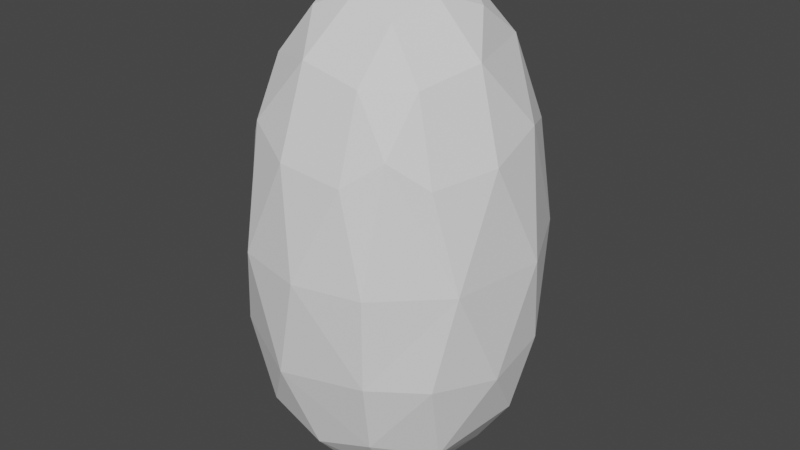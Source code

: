 # Source: Cristal_3.blend  (saved by Blender 2.80.74; exported with 4.5.12 LTS)
import bpy
from mathutils import Matrix  # noqa: F401  (used for matrix-valued properties, if any)

bpy.ops.wm.read_factory_settings(use_empty=True)
scene = bpy.context.scene
scene.name = 'Scene'

# ---- collections
col_collection = bpy.data.collections.new('Collection'); scene.collection.children.link(col_collection)

# ---- world
world_world = bpy.data.worlds.new('World'); scene.world = world_world
world_world.use_nodes = True; world_world.node_tree.nodes.clear()
_N = world_world.node_tree.nodes; _L = world_world.node_tree.links
n0 = _N.new('ShaderNodeOutputWorld'); n0.name = 'World Output'; n0.location = (300, 300)
n1 = _N.new('ShaderNodeBackground'); n1.name = 'Background'; n1.location = (10, 300)
n1.inputs[0].default_value = (0.05088, 0.05088, 0.05088, 1.0)
_L.new(n1.outputs[0], n0.inputs[0])
n0.is_active_output = True
world_world.color = (0.05088, 0.05088, 0.05088)
world_world.use_sun_shadow = False
world_world.sun_shadow_jitter_overblur = 0.0

# ---- meshes
me_cylinder = bpy.data.meshes.new('Cylinder')
me_cylinder.from_pydata([(0.0, 1.0, -1.0), (-6.624e-09, 0.9404, 1.602), (0.9511, 0.309, -1.0), (0.6868, 0.2232, 1.602), (0.5878, -0.809, -1.0), (0.4245, -0.5843, 1.602), (-0.5878, -0.809, -1.0), (-0.4245, -0.5843, 1.602), (-0.9511, 0.309, -1.0), (-0.6868, 0.2232, 1.602)], [], [(0, 1, 3, 2), (2, 3, 5, 4), (4, 5, 7, 6), (3, 1, 9, 7, 5), (6, 7, 9, 8), (8, 9, 1, 0), (0, 2, 4, 6, 8)])
_uv = me_cylinder.uv_layers.new(name='UVMap')
_uv.uv.foreach_set('vector', [1.0, 0.5, 1.0, 1.0, 0.8, 1.0, 0.8, 0.5, 0.8, 0.5, 0.8, 1.0, 0.6, 1.0, 0.6, 0.5, 0.6, 0.5, 0.6, 1.0, 0.4, 1.0, 0.4, 0.5, 0.4783, 0.3242, 0.25, 0.49, 0.02175, 0.3242, 0.1089, 0.05584, 0.3911, 0.05584, 0.4, 0.5, 0.4, 1.0, 0.2, 1.0, 0.2, 0.5, 0.2, 0.5, 0.2, 1.0, 2.98e-08, 1.0, 2.98e-08, 0.5, 0.75, 0.49, 0.9783, 0.3242, 0.8911, 0.05584, 0.6089, 0.05584, 0.5217, 0.3242])
me_cylinder.use_remesh_preserve_volume = False
me_cylinder.use_remesh_preserve_attributes = False
me_cylinder.use_mirror_vertex_groups = False
me_cylinder.update()

# ---- objects
ob_cristal = bpy.data.objects.new('Cristal', me_cylinder)

# ---- transforms, parenting, visibility, modifiers, constraints
ob_cristal.location = (0.0, 0.0, 0.5119)
ob_cristal.lineart.crease_threshold = 0.0
_m = ob_cristal.modifiers.new('Subdivision', 'SUBSURF')
_m.uv_smooth = 'PRESERVE_CORNERS'
_m.show_only_control_edges = False
_m = ob_cristal.modifiers.new('Decimate', 'DECIMATE')
_m.ratio = 0.6713

# ---- collection membership
col_collection.objects.link(ob_cristal)

# ---- scene / render settings (as saved in the file)
scene.frame_start = 1; scene.frame_end = 250; scene.frame_set(0)
scene.render.engine = 'BLENDER_EEVEE_NEXT'
scene.cycles.use_denoising = False
scene.cycles.samples = 128
scene.cycles.sampling_pattern = 'TABULATED_SOBOL'
scene.cycles.use_adaptive_sampling = False
scene.cycles.use_light_tree = False
scene.view_settings.view_transform = 'Filmic'
bpy.context.view_layer.update()

# ---- added for rendering (the .blend has no active camera and no usable light): camera, sun
cam_auto = bpy.data.cameras.new('AutoCamera')
cam_auto.lens = 50.0
cam_auto.sensor_width = 36.0
cam_auto.clip_end = 1000.0
ob_auto_camera = bpy.data.objects.new('AutoCamera', cam_auto)
scene.collection.objects.link(ob_auto_camera)
ob_auto_camera.location = (2.59103, -3.07941, 2.88545)
ob_auto_camera.rotation_euler = (1.09748, -7.21219e-08, 0.694738)
scene.camera = ob_auto_camera
light_auto_sun = bpy.data.lights.new('AutoSun', 'SUN')
light_auto_sun.energy = 3.0
light_auto_sun.angle = 0.0523599
ob_auto_sun = bpy.data.objects.new('AutoSun', light_auto_sun)
scene.collection.objects.link(ob_auto_sun)
ob_auto_sun.rotation_euler = (0.872665, 0.174533, 0.523599)
bpy.context.view_layer.update()

